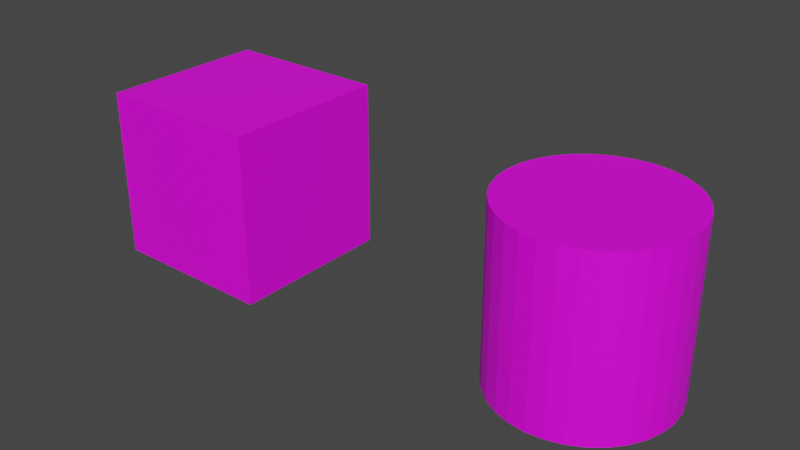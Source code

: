 # Source: probandotexturas.blend  (saved by Blender 3.1.7; exported with 4.5.12 LTS)
import bpy
from mathutils import Matrix  # noqa: F401  (used for matrix-valued properties, if any)

bpy.ops.wm.read_factory_settings(use_empty=True)
scene = bpy.context.scene
scene.name = 'Scene'

# ---- collections
col_collection = bpy.data.collections.new('Collection'); scene.collection.children.link(col_collection)

# ---- images (referenced by path relative to the original .blend; pixels are not part of the script)
import os
ASSET_DIR = os.environ.get("B2B_ASSET_DIR", "")  # directory of the original .blend (textures are referenced by path, not embedded)
HERE = os.path.dirname(os.path.abspath(__file__))  # packed textures are extracted next to this script under _unpacked/

def load_image(name, relpath, width, height, colorspace="sRGB"):
    """Load a texture the original file referenced (path relative to the .blend, or extracted next to this script)."""
    p = next((c for c in (os.path.join(HERE, relpath), os.path.join(ASSET_DIR, relpath)) if relpath and os.path.exists(c)), "")
    if p:
        img = bpy.data.images.load(p, check_existing=True)
        img.name = name
    else:  # same state as the original file: an image datablock whose file is absent (Cycles renders it pink)
        img = bpy.data.images.new(name, width, height)
        img.source = "FILE"
        img.filepath = "//" + (relpath or name)
    img.colorspace_settings.name = colorspace
    return img
img_texturescom_fiberglass0015_1_seamless_s_jpg = load_image('TexturesCom_Fiberglass0015_1_seamless_S.jpg', 'TexturesCom_Fiberglass0015_1_seamless_S.jpg', 1024, 1024, 'sRGB')
img_texturescom_asphaltdamaged0059_1_seamless_s_jpg = load_image('TexturesCom_AsphaltDamaged0059_1_seamless_S.jpg', 'TexturesCom_AsphaltDamaged0059_1_seamless_S.jpg', 1024, 1024, 'sRGB')

# ---- materials (node trees are filled in below, after node groups)
mat_rojo = bpy.data.materials.new('Rojo')
mat_rojo.use_transparent_shadow = False
mat_material_001 = bpy.data.materials.new('Material.001')
mat_material_001.use_transparent_shadow = False

# ---- material node trees
mat_rojo.use_nodes = True; mat_rojo.node_tree.nodes.clear()
_N = mat_rojo.node_tree.nodes; _L = mat_rojo.node_tree.links
n0 = _N.new('ShaderNodeBsdfPrincipled'); n0.name = 'Principled BSDF'; n0.location = (10, 300)
n0.distribution = 'GGX'
n0.subsurface_method = 'RANDOM_WALK_SKIN'
n0.inputs[3].default_value = 1.45
n0.inputs[27].default_value = (0.0, 0.0, 0.0, 1.0)
n0.inputs[28].default_value = 1.0
n1 = _N.new('ShaderNodeOutputMaterial'); n1.name = 'Material Output'; n1.location = (300, 300)
n2 = _N.new('ShaderNodeTexImage'); n2.name = 'Image Texture'; n2.location = (-280, 280)
n2.image = img_texturescom_fiberglass0015_1_seamless_s_jpg
_L.new(n0.outputs[0], n1.inputs[0])
_L.new(n2.outputs[0], n0.inputs[0])
n1.is_active_output = True
mat_material_001.use_nodes = True; mat_material_001.node_tree.nodes.clear()
_N = mat_material_001.node_tree.nodes; _L = mat_material_001.node_tree.links
n0 = _N.new('ShaderNodeBsdfPrincipled'); n0.name = 'Principled BSDF'; n0.location = (10, 300)
n0.distribution = 'GGX'
n0.subsurface_method = 'RANDOM_WALK_SKIN'
n0.inputs[3].default_value = 1.45
n0.inputs[27].default_value = (0.0, 0.0, 0.0, 1.0)
n0.inputs[28].default_value = 1.0
n1 = _N.new('ShaderNodeOutputMaterial'); n1.name = 'Material Output'; n1.location = (300, 300)
n2 = _N.new('ShaderNodeTexImage'); n2.name = 'Image Texture'; n2.location = (-280, 280)
n2.image = img_texturescom_asphaltdamaged0059_1_seamless_s_jpg
_L.new(n0.outputs[0], n1.inputs[0])
_L.new(n2.outputs[0], n0.inputs[0])
n1.is_active_output = True

# ---- world
world_world = bpy.data.worlds.new('World'); scene.world = world_world
world_world.use_nodes = True; world_world.node_tree.nodes.clear()
_N = world_world.node_tree.nodes; _L = world_world.node_tree.links
n0 = _N.new('ShaderNodeOutputWorld'); n0.name = 'World Output'; n0.location = (300, 300)
n1 = _N.new('ShaderNodeBackground'); n1.name = 'Background'; n1.location = (10, 300)
n1.inputs[0].default_value = (0.05088, 0.05088, 0.05088, 1.0)
_L.new(n1.outputs[0], n0.inputs[0])
n0.is_active_output = True
world_world.color = (0.05088, 0.05088, 0.05088)
world_world.use_sun_shadow = False
world_world.sun_shadow_jitter_overblur = 0.0

# ---- meshes
me_cube_001 = bpy.data.meshes.new('Cube.001')
me_cube_001.from_pydata([(-1.0, -1.0, -0.1344), (-1.0, -1.0, 1.866), (-1.0, 1.0, -0.1344), (-1.0, 1.0, 1.866), (1.0, -1.0, -0.1344), (1.0, -1.0, 1.866), (1.0, 1.0, -0.1344), (1.0, 1.0, 1.866)], [], [(0, 1, 3, 2), (2, 3, 7, 6), (6, 7, 5, 4), (4, 5, 1, 0), (2, 6, 4, 0), (7, 3, 1, 5)])
_uv = me_cube_001.uv_layers.new(name='UVMap')
_uv.uv.foreach_set('vector', [0.375, 0.0, 0.625, 0.0, 0.625, 0.25, 0.375, 0.25, 0.375, 0.25, 0.625, 0.25, 0.625, 0.5, 0.375, 0.5, 1.0, 0.5, 1.0, 1.0, 0.5, 1.0, 0.5, 0.5, 0.5, 0.0, 0.5, 0.5, 0.0, 0.5, 0.0, 0.0, 0.0, 0.5, 0.5, 0.5, 0.5, 1.0, 0.0, 1.0, 0.5, 0.0, 1.0, 0.0, 1.0, 0.5, 0.5, 0.5])
me_cube_001.materials.append(mat_rojo)
me_cube_001.use_remesh_fix_poles = True
me_cube_001.use_remesh_preserve_attributes = False
me_cube_001.update()
me_cube_002 = bpy.data.meshes.new('Cube.002')
me_cube_002.from_pydata([(3.715, 0.9239, 1.917), (3.715, 0.9239, -0.08349), (3.542, 0.8315, 1.917), (3.542, 0.8315, -0.08349), (3.391, 0.7071, 1.917), (3.391, 0.7071, -0.08349), (3.266, 0.5556, 1.917), (3.266, 0.5556, -0.08349), (3.174, 0.3827, 1.917), (3.174, 0.3827, -0.08349), (3.117, 0.1951, 1.917), (3.117, 0.1951, -0.08349), (3.098, 1.192e-08, 1.917), (3.098, 1.192e-08, -0.08349), (3.117, -0.1951, 1.917), (3.117, -0.1951, -0.08349), (3.174, -0.3827, 1.917), (3.174, -0.3827, -0.08349), (3.266, -0.5556, 1.917), (3.266, -0.5556, -0.08349), (3.391, -0.7071, 1.917), (3.391, -0.7071, -0.08349), (3.542, -0.8315, 1.917), (3.542, -0.8315, -0.08349), (3.715, -0.9239, 1.917), (3.715, -0.9239, -0.08349), (3.903, -0.9808, 1.917), (3.903, -0.9808, -0.08349), (4.098, -1.0, 1.917), (4.098, -1.0, -0.08349), (4.293, -0.9808, 1.917), (4.293, -0.9808, -0.08349), (4.48, -0.9239, 1.917), (4.48, -0.9239, -0.08349), (4.653, -0.8315, 1.917), (4.653, -0.8315, -0.08349), (4.805, -0.7071, 1.917), (4.805, -0.7071, -0.08349), (4.929, -0.5556, 1.917), (4.929, -0.5556, -0.08349), (5.022, -0.3827, 1.917), (5.022, -0.3827, -0.08349), (5.079, -0.1951, 1.917), (5.079, -0.1951, -0.08349), (5.098, -4.371e-08, 1.917), (5.098, -4.371e-08, -0.08349), (5.079, 0.1951, 1.917), (5.079, 0.1951, -0.08349), (5.022, 0.3827, 1.917), (5.022, 0.3827, -0.08349), (4.929, 0.5556, 1.917), (4.929, 0.5556, -0.08349), (4.805, 0.7071, 1.917), (4.805, 0.7071, -0.08349), (4.653, 0.8315, 1.917), (4.653, 0.8315, -0.08349), (4.48, 0.9239, 1.917), (4.48, 0.9239, -0.08349), (4.293, 0.9808, 1.917), (4.293, 0.9808, -0.08349), (4.098, 1.0, 1.917), (4.098, 1.0, -0.08349), (3.903, 0.9808, -0.08349), (3.903, 0.9808, 1.917)], [], [(41, 40, 38, 39), (43, 42, 40, 41), (45, 44, 42, 43), (47, 46, 44, 45), (49, 48, 46, 47), (51, 50, 48, 49), (53, 52, 50, 51), (55, 54, 52, 53), (57, 56, 54, 55), (59, 58, 56, 57), (61, 60, 58, 59), (39, 38, 36, 37), (37, 36, 34, 35), (35, 34, 32, 33), (33, 32, 30, 31), (31, 30, 28, 29), (29, 28, 26, 27), (27, 26, 24, 25), (25, 24, 22, 23), (23, 22, 20, 21), (21, 20, 18, 19), (19, 18, 16, 17), (17, 16, 14, 15), (15, 14, 12, 13), (13, 12, 10, 11), (11, 10, 8, 9), (9, 8, 6, 7), (7, 6, 4, 5), (5, 4, 2, 3), (3, 2, 0, 1), (43, 41, 39, 37, 35, 33, 31, 29, 27, 25, 23, 21, 19, 17, 15, 13, 11, 9, 7, 5, 3, 1, 62, 61, 59, 57, 55, 53, 51, 49, 47, 45), (1, 0, 63, 62), (62, 63, 60, 61)])
_uv = me_cube_002.uv_layers.new(name='UVMap')
_uv.uv.foreach_set('vector', [1.0, 0.5, 1.0, 1.0, 0.9688, 1.0, 0.9688, 0.5, 0.9688, 0.5, 0.9688, 1.0, 0.9375, 1.0, 0.9375, 0.5, 0.9375, 0.5, 0.9375, 1.0, 0.9062, 1.0, 0.9062, 0.5, 0.9062, 0.5, 0.9062, 1.0, 0.875, 1.0, 0.875, 0.5, 0.875, 0.5, 0.875, 1.0, 0.8438, 1.0, 0.8438, 0.5, 0.8438, 0.5, 0.8438, 1.0, 0.8125, 1.0, 0.8125, 0.5, 0.8125, 0.5, 0.8125, 1.0, 0.7812, 1.0, 0.7812, 0.5, 0.7812, 0.5, 0.7812, 1.0, 0.75, 1.0, 0.75, 0.5, 0.75, 0.5, 0.75, 1.0, 0.7188, 1.0, 0.7188, 0.5, 0.7188, 0.5, 0.7188, 1.0, 0.6875, 1.0, 0.6875, 0.5, 0.6875, 0.5, 0.6875, 1.0, 0.6562, 1.0, 0.6562, 0.5, 0.6562, 0.5, 0.6562, 1.0, 0.625, 1.0, 0.625, 0.5, 0.625, 0.5, 0.625, 1.0, 0.5938, 1.0, 0.5938, 0.5, 0.5938, 0.5, 0.5938, 1.0, 0.5625, 1.0, 0.5625, 0.5, 0.5625, 0.5, 0.5625, 1.0, 0.5312, 1.0, 0.5312, 0.5, 0.5312, 0.5, 0.5312, 1.0, 0.5, 1.0, 0.5, 0.5, 0.5, 0.5, 0.5, 1.0, 0.4688, 1.0, 0.4688, 0.5, 0.4688, 0.5, 0.4688, 1.0, 0.4375, 1.0, 0.4375, 0.5, 0.4375, 0.5, 0.4375, 1.0, 0.4062, 1.0, 0.4062, 0.5, 0.4062, 0.5, 0.4062, 1.0, 0.375, 1.0, 0.375, 0.5, 0.375, 0.5, 0.375, 1.0, 0.3438, 1.0, 0.3438, 0.5, 0.3438, 0.5, 0.3438, 1.0, 0.3125, 1.0, 0.3125, 0.5, 0.3125, 0.5, 0.3125, 1.0, 0.2812, 1.0, 0.2812, 0.5, 0.2812, 0.5, 0.2812, 1.0, 0.25, 1.0, 0.25, 0.5, 0.25, 0.5, 0.25, 1.0, 0.2188, 1.0, 0.2188, 0.5, 0.2188, 0.5, 0.2188, 1.0, 0.1875, 1.0, 0.1875, 0.5, 0.1875, 0.5, 0.1875, 1.0, 0.1562, 1.0, 0.1562, 0.5, 0.1562, 0.5, 0.1562, 1.0, 0.125, 1.0, 0.125, 0.5, 0.125, 0.5, 0.125, 1.0, 0.09375, 1.0, 0.09375, 0.5, 0.09375, 0.5, 0.09375, 1.0, 0.0625, 1.0, 0.0625, 0.5, 0.9854, 0.2032, 0.9717, 0.1582, 0.9496, 0.1167, 0.9197, 0.08029, 0.8833, 0.05045, 0.8418, 0.02827, 0.7968, 0.01461, 0.75, 0.01, 0.7032, 0.01461, 0.6582, 0.02827, 0.6167, 0.05045, 0.5803, 0.08029, 0.5504, 0.1167, 0.5283, 0.1582, 0.5146, 0.2032, 0.51, 0.25, 0.5146, 0.2968, 0.5283, 0.3418, 0.5504, 0.3833, 0.5803, 0.4197, 0.6167, 0.4496, 0.6582, 0.4717, 0.7032, 0.4854, 0.75, 0.49, 0.7968, 0.4854, 0.8418, 0.4717, 0.8833, 0.4496, 0.9197, 0.4197, 0.9496, 0.3833, 0.9717, 0.3418, 0.9854, 0.2968, 0.99, 0.25, 0.0625, 0.5, 0.0625, 1.0, 0.03125, 1.0, 0.03125, 0.5, 0.03125, 0.5, 0.03125, 1.0, 0.0, 1.0, 0.0, 0.5])
me_cube_002.materials.append(mat_material_001)
me_cube_002.use_remesh_fix_poles = True
me_cube_002.use_remesh_preserve_attributes = False
me_cube_002.update()
me_cube_003 = bpy.data.meshes.new('Cube.003')
me_cube_003.from_pydata([(3.715, 0.9239, 1.917), (3.542, 0.8315, 1.917), (3.391, 0.7071, 1.917), (3.266, 0.5556, 1.917), (3.174, 0.3827, 1.917), (3.117, 0.1951, 1.917), (3.098, 1.192e-08, 1.917), (3.117, -0.1951, 1.917), (3.174, -0.3827, 1.917), (3.266, -0.5556, 1.917), (3.391, -0.7071, 1.917), (3.542, -0.8315, 1.917), (3.715, -0.9239, 1.917), (3.903, -0.9808, 1.917), (4.098, -1.0, 1.917), (4.293, -0.9808, 1.917), (4.48, -0.9239, 1.917), (4.653, -0.8315, 1.917), (4.805, -0.7071, 1.917), (4.929, -0.5556, 1.917), (5.022, -0.3827, 1.917), (5.079, -0.1951, 1.917), (5.098, -4.371e-08, 1.917), (5.079, 0.1951, 1.917), (5.022, 0.3827, 1.917), (4.929, 0.5556, 1.917), (4.805, 0.7071, 1.917), (4.653, 0.8315, 1.917), (4.48, 0.9239, 1.917), (4.293, 0.9808, 1.917), (4.098, 1.0, 1.917), (3.903, 0.9808, 1.917)], [], [(20, 21, 22, 23, 24, 25, 26, 27, 28, 29, 30, 31, 0, 1, 2, 3, 4, 5, 6, 7, 8, 9, 10, 11, 12, 13, 14, 15, 16, 17, 18, 19)])
_uv = me_cube_003.uv_layers.new(name='UVMap')
_uv.uv.foreach_set('vector', [0.4717, 0.1582, 0.4854, 0.2032, 0.49, 0.25, 0.4854, 0.2968, 0.4717, 0.3418, 0.4496, 0.3833, 0.4197, 0.4197, 0.3833, 0.4496, 0.3418, 0.4717, 0.2968, 0.4854, 0.25, 0.49, 0.2032, 0.4854, 0.1582, 0.4717, 0.1167, 0.4496, 0.08029, 0.4197, 0.05045, 0.3833, 0.02827, 0.3418, 0.01461, 0.2968, 0.01, 0.25, 0.01461, 0.2032, 0.02827, 0.1582, 0.05045, 0.1167, 0.08029, 0.08029, 0.1167, 0.05045, 0.1582, 0.02827, 0.2032, 0.01461, 0.25, 0.01, 0.2968, 0.01461, 0.3418, 0.02827, 0.3833, 0.05045, 0.4197, 0.08029, 0.4496, 0.1167])
me_cube_003.materials.append(mat_rojo)
me_cube_003.materials.append(mat_material_001)
me_cube_003.use_remesh_fix_poles = True
me_cube_003.use_remesh_preserve_attributes = False
me_cube_003.update()

# ---- objects
ob_cube = bpy.data.objects.new('Cube', me_cube_001)
ob_cube_001 = bpy.data.objects.new('Cube.001', me_cube_002)
ob_cube_002 = bpy.data.objects.new('Cube.002', me_cube_003)

# ---- transforms, parenting, visibility, modifiers, constraints
ob_cube.location = (0.5671, 0.0, 0.0)
ob_cube_001.location = (1.095, 0.0, 0.0)
ob_cube_002.location = (1.095, 0.0, 0.0)

# ---- collection membership
col_collection.objects.link(ob_cube)
col_collection.objects.link(ob_cube_001)
col_collection.objects.link(ob_cube_002)

# ---- scene / render settings (as saved in the file)
scene.frame_start = 1; scene.frame_end = 250; scene.frame_set(1)
scene.render.engine = 'BLENDER_EEVEE_NEXT'
scene.cycles.sampling_pattern = 'TABULATED_SOBOL'
scene.cycles.use_light_tree = False
scene.view_settings.view_transform = 'Filmic'
bpy.context.view_layer.update()

# ---- added for rendering (the .blend has no active camera and no usable light): camera, sun
cam_auto = bpy.data.cameras.new('AutoCamera')
cam_auto.lens = 50.0
cam_auto.sensor_width = 36.0
cam_auto.clip_end = 1000.0
ob_auto_camera = bpy.data.objects.new('AutoCamera', cam_auto)
scene.collection.objects.link(ob_auto_camera)
ob_auto_camera.location = (9.55886, -8.01461, 6.23415)
ob_auto_camera.rotation_euler = (1.09748, -7.21219e-08, 0.694738)
scene.camera = ob_auto_camera
light_auto_sun = bpy.data.lights.new('AutoSun', 'SUN')
light_auto_sun.energy = 3.0
light_auto_sun.angle = 0.0523599
ob_auto_sun = bpy.data.objects.new('AutoSun', light_auto_sun)
scene.collection.objects.link(ob_auto_sun)
ob_auto_sun.rotation_euler = (0.872665, 0.174533, 0.523599)
bpy.context.view_layer.update()
